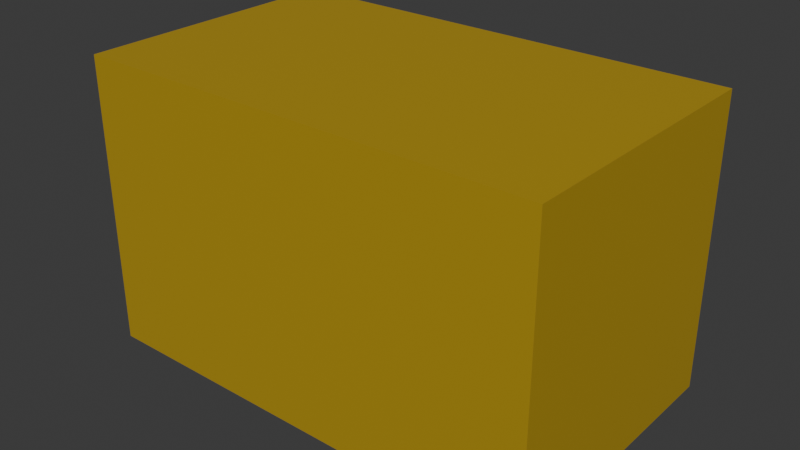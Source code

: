 # Source: MechHead.blend  (saved by Blender 4.4.32; exported with 4.5.12 LTS)
import bpy
from mathutils import Matrix  # noqa: F401  (used for matrix-valued properties, if any)

bpy.ops.wm.read_factory_settings(use_empty=True)
scene = bpy.context.scene
scene.name = 'Scene'

# ---- collections
col_collection = bpy.data.collections.new('Collection'); scene.collection.children.link(col_collection)

# ---- images (referenced by path relative to the original .blend; pixels are not part of the script)
import os
ASSET_DIR = os.environ.get("B2B_ASSET_DIR", "")  # directory of the original .blend (textures are referenced by path, not embedded)
HERE = os.path.dirname(os.path.abspath(__file__))  # packed textures are extracted next to this script under _unpacked/

def load_image(name, relpath, width, height, colorspace="sRGB"):
    """Load a texture the original file referenced (path relative to the .blend, or extracted next to this script)."""
    p = next((c for c in (os.path.join(HERE, relpath), os.path.join(ASSET_DIR, relpath)) if relpath and os.path.exists(c)), "")
    if p:
        img = bpy.data.images.load(p, check_existing=True)
        img.name = name
    else:  # same state as the original file: an image datablock whose file is absent (Cycles renders it pink)
        img = bpy.data.images.new(name, width, height)
        img.source = "FILE"
        img.filepath = "//" + (relpath or name)
    img.colorspace_settings.name = colorspace
    return img
img_headtex = load_image('HeadTex', '_unpacked/HeadTex.b501ace8.png', 4, 4, 'sRGB')

# ---- materials (node trees are filled in below, after node groups)
mat_x = bpy.data.materials.new('マテリアル')

# ---- material node trees
mat_x.use_nodes = True; mat_x.node_tree.nodes.clear()
_N = mat_x.node_tree.nodes; _L = mat_x.node_tree.links
n0 = _N.new('ShaderNodeBsdfPrincipled'); n0.name = 'プリンシプルBSDF'; n0.location = (10, 300)
n1 = _N.new('ShaderNodeOutputMaterial'); n1.name = 'マテリアル出力'; n1.location = (300, 300)
n2 = _N.new('ShaderNodeTexImage'); n2.name = '画像テクスチャ'; n2.location = (-280, 280)
n2.image = img_headtex
_L.new(n0.outputs[0], n1.inputs[0])
_L.new(n2.outputs[0], n0.inputs[0])
n1.is_active_output = True

# ---- world
world_world = bpy.data.worlds.new('World'); scene.world = world_world
world_world.use_nodes = True; world_world.node_tree.nodes.clear()
_N = world_world.node_tree.nodes; _L = world_world.node_tree.links
n0 = _N.new('ShaderNodeOutputWorld'); n0.name = 'World Output'; n0.location = (300, 300)
n1 = _N.new('ShaderNodeBackground'); n1.name = 'Background'; n1.location = (10, 300)
n1.inputs[0].default_value = (0.05088, 0.05088, 0.05088, 1.0)
_L.new(n1.outputs[0], n0.inputs[0])
n0.is_active_output = True
world_world.color = (0.05088, 0.05088, 0.05088)
world_world.sun_shadow_jitter_overblur = 0.0

# ---- meshes
me_cube = bpy.data.meshes.new('Cube')
me_cube.from_pydata([(-0.2724, -0.1616, -0.1784), (-0.2724, -0.1616, 0.162), (-0.2724, 0.1616, -0.1784), (-0.2724, 0.1616, 0.162), (0.2724, -0.1616, -0.1784), (0.2724, -0.1616, 0.162), (0.2724, 0.1616, -0.1784), (0.2724, 0.1616, 0.162)], [], [(0, 1, 3, 2), (2, 3, 7, 6), (6, 7, 5, 4), (4, 5, 1, 0), (2, 6, 4, 0), (7, 3, 1, 5)])
_uv = me_cube.uv_layers.new(name='UVマップ')
_uv.uv.foreach_set('vector', [0.375, 0.0, 0.625, 0.0, 0.625, 0.25, 0.375, 0.25, 0.375, 0.25, 0.625, 0.25, 0.625, 0.5, 0.375, 0.5, 0.375, 0.5, 0.625, 0.5, 0.625, 0.75, 0.375, 0.75, 0.375, 0.75, 0.625, 0.75, 0.625, 1.0, 0.375, 1.0, 0.125, 0.5, 0.375, 0.5, 0.375, 0.75, 0.125, 0.75, 0.625, 0.5, 0.875, 0.5, 0.875, 0.75, 0.625, 0.75])
me_cube.materials.append(mat_x)
me_cube.update()

# ---- objects
ob_cube = bpy.data.objects.new('Cube', me_cube)

# ---- transforms, parenting, visibility, modifiers, constraints
ob_cube.location = (0.0, 0.0, 0.0)

# ---- collection membership
col_collection.objects.link(ob_cube)

# ---- scene / render settings (as saved in the file)
scene.frame_start = 1; scene.frame_end = 250; scene.frame_set(1)
scene.render.engine = 'BLENDER_EEVEE_NEXT'
bpy.context.view_layer.update()

# ---- added for rendering (the .blend has no active camera and no usable light): camera, sun
cam_auto = bpy.data.cameras.new('AutoCamera')
cam_auto.lens = 50.0
cam_auto.sensor_width = 36.0
cam_auto.clip_end = 1000.0
ob_auto_camera = bpy.data.objects.new('AutoCamera', cam_auto)
scene.collection.objects.link(ob_auto_camera)
ob_auto_camera.location = (0.665358, -0.79843, 0.524103)
ob_auto_camera.rotation_euler = (1.09748, -7.21219e-08, 0.694738)
scene.camera = ob_auto_camera
light_auto_sun = bpy.data.lights.new('AutoSun', 'SUN')
light_auto_sun.energy = 3.0
light_auto_sun.angle = 0.0523599
ob_auto_sun = bpy.data.objects.new('AutoSun', light_auto_sun)
scene.collection.objects.link(ob_auto_sun)
ob_auto_sun.rotation_euler = (0.872665, 0.174533, 0.523599)
bpy.context.view_layer.update()
